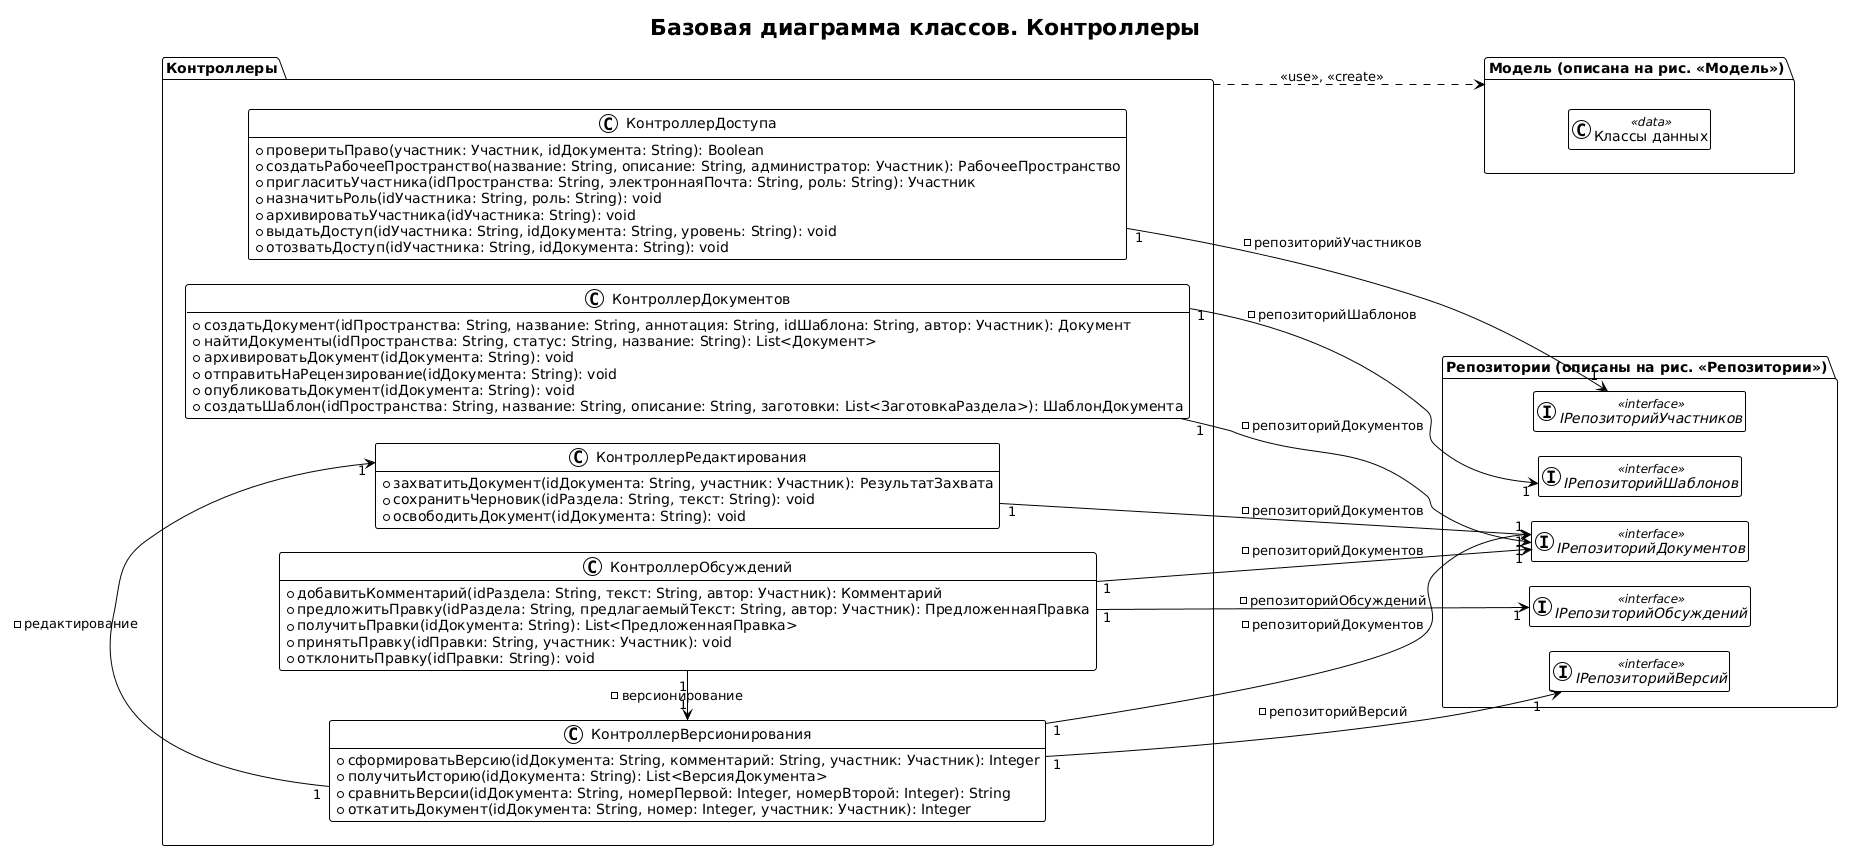

The diagram above was rendered by PlantUML. Its source (embedded in the PNG):
@startuml
!theme plain
hide empty members
left to right direction
skinparam ranksep 60
skinparam nodesep 25
title Базовая диаграмма классов. Контроллеры

package "Контроллеры" as Controllers {
    class "КонтроллерДоступа" as КонтроллерДоступа {
        +проверитьПраво(участник: Участник, idДокумента: String): Boolean
        +создатьРабочееПространство(название: String, описание: String, администратор: Участник): РабочееПространство
        +пригласитьУчастника(idПространства: String, электроннаяПочта: String, роль: String): Участник
        +назначитьРоль(idУчастника: String, роль: String): void
        +архивироватьУчастника(idУчастника: String): void
        +выдатьДоступ(idУчастника: String, idДокумента: String, уровень: String): void
        +отозватьДоступ(idУчастника: String, idДокумента: String): void
    }

    class "КонтроллерДокументов" as КонтроллерДокументов {
        +создатьДокумент(idПространства: String, название: String, аннотация: String, idШаблона: String, автор: Участник): Документ
        +найтиДокументы(idПространства: String, статус: String, название: String): List<Документ>
        +архивироватьДокумент(idДокумента: String): void
        +отправитьНаРецензирование(idДокумента: String): void
        +опубликоватьДокумент(idДокумента: String): void
        +создатьШаблон(idПространства: String, название: String, описание: String, заготовки: List<ЗаготовкаРаздела>): ШаблонДокумента
    }

    class "КонтроллерРедактирования" as КонтроллерРедактирования {
        +захватитьДокумент(idДокумента: String, участник: Участник): РезультатЗахвата
        +сохранитьЧерновик(idРаздела: String, текст: String): void
        +освободитьДокумент(idДокумента: String): void
    }

    class "КонтроллерВерсионирования" as КонтроллерВерсионирования {
        +сформироватьВерсию(idДокумента: String, комментарий: String, участник: Участник): Integer
        +получитьИсторию(idДокумента: String): List<ВерсияДокумента>
        +сравнитьВерсии(idДокумента: String, номерПервой: Integer, номерВторой: Integer): String
        +откатитьДокумент(idДокумента: String, номер: Integer, участник: Участник): Integer
    }

    class "КонтроллерОбсуждений" as КонтроллерОбсуждений {
        +добавитьКомментарий(idРаздела: String, текст: String, автор: Участник): Комментарий
        +предложитьПравку(idРаздела: String, предлагаемыйТекст: String, автор: Участник): ПредложеннаяПравка
        +получитьПравки(idДокумента: String): List<ПредложеннаяПравка>
        +принятьПравку(idПравки: String, участник: Участник): void
        +отклонитьПравку(idПравки: String): void
    }
}

package "Репозитории (описаны на рис. «Репозитории»)" as Repos {
    interface "IРепозиторийДокументов" as IРепозиторийДокументов <<interface>>
    interface "IРепозиторийВерсий" as IРепозиторийВерсий <<interface>>
    interface "IРепозиторийУчастников" as IРепозиторийУчастников <<interface>>
    interface "IРепозиторийОбсуждений" as IРепозиторийОбсуждений <<interface>>
    interface "IРепозиторийШаблонов" as IРепозиторийШаблонов <<interface>>
}

package "Модель (описана на рис. «Модель»)" as Model {
    class "Классы данных" as ClassesData <<data>>
}

КонтроллерДоступа "1" --> "1" IРепозиторийУчастников : -репозиторийУчастников

КонтроллерДокументов "1" --> "1" IРепозиторийДокументов : -репозиторийДокументов
КонтроллерДокументов "1" --> "1" IРепозиторийШаблонов : -репозиторийШаблонов

КонтроллерРедактирования "1" --> "1" IРепозиторийДокументов : -репозиторийДокументов

КонтроллерВерсионирования "1" --> "1" IРепозиторийДокументов : -репозиторийДокументов
КонтроллерВерсионирования "1" --> "1" IРепозиторийВерсий : -репозиторийВерсий
КонтроллерВерсионирования "1" -[norank]-> "1" КонтроллерРедактирования : -редактирование

КонтроллерОбсуждений "1" --> "1" IРепозиторийОбсуждений : -репозиторийОбсуждений
КонтроллерОбсуждений "1" --> "1" IРепозиторийДокументов : -репозиторийДокументов
КонтроллерОбсуждений "1" -[norank]-> "1" КонтроллерВерсионирования : -версионирование

Controllers ..> Model : <<use>>, <<create>>
@enduml